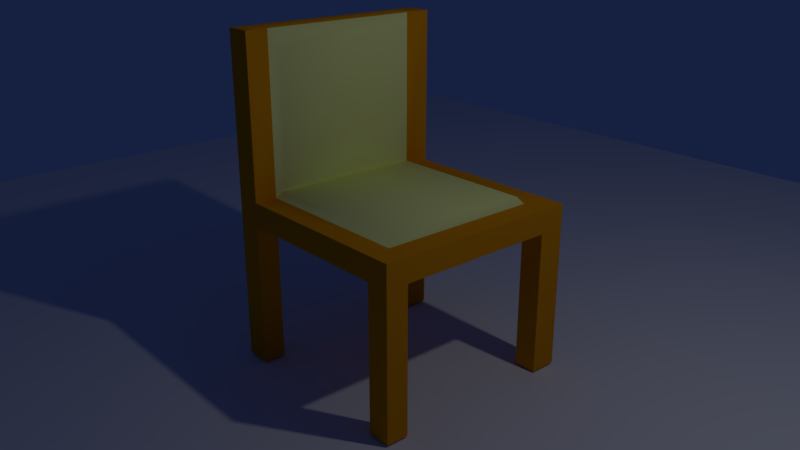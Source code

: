 # Source: low_quality_chair.blend  (saved by Blender 2.78.0; exported with 4.5.12 LTS)
import bpy
from mathutils import Matrix  # noqa: F401  (used for matrix-valued properties, if any)

bpy.ops.wm.read_factory_settings(use_empty=True)
scene = bpy.context.scene
scene.name = 'Scene'

# ---- collections
col_collection_1 = bpy.data.collections.new('Collection 1'); scene.collection.children.link(col_collection_1)

# ---- materials (node trees are filled in below, after node groups)
mat_chair_wood = bpy.data.materials.new('chair_wood')
mat_chair_wood.alpha_threshold = 0.0
mat_chair_wood.use_transparent_shadow = False
mat_chair_wood.diffuse_color = (0.8, 0.3154, 0.005174, 1.0)
mat_chair_wood.roughness = 0.5
mat_chair_wood.line_color = (0.0, 0.0, 0.0, 1.0)
mat_chair_cloth = bpy.data.materials.new('chair_cloth')
mat_chair_cloth.alpha_threshold = 0.0
mat_chair_cloth.use_transparent_shadow = False
mat_chair_cloth.diffuse_color = (0.9644, 1.0, 0.3476, 1.0)
mat_chair_cloth.roughness = 0.5
mat_chair_cloth.specular_intensity = 0.0

# ---- material node trees

# ---- world
world_world = bpy.data.worlds.new('World'); scene.world = world_world
world_world.color = (0.00817, 0.0145, 0.05088)
world_world.use_sun_shadow = False
world_world.sun_shadow_jitter_overblur = 0.0
world_world.cycles.sampling_method = 'MANUAL'
world_world.light_settings.ao_factor = 0.3008

# ---- cameras
cam_camera = bpy.data.cameras.new('Camera')
cam_camera.clip_end = 100.0
cam_camera.lens = 35.0
cam_camera.sensor_width = 32.0
cam_camera.sensor_height = 18.0
cam_camera.ortho_scale = 7.314
cam_camera.dof.focus_distance = 0.0
cam_camera.dof.aperture_fstop = 128.0

# ---- lights
light_lamp = bpy.data.lights.new('Lamp', 'POINT')
light_lamp.transmission_factor = 0.0
light_lamp.cutoff_distance = 30.0
light_lamp.energy = 100.0
light_lamp.shadow_buffer_clip_start = 1.001
light_lamp.shadow_soft_size = 0.1
light_lamp.shadow_maximum_resolution = 0.006
light_lamp.use_absolute_resolution = True

# ---- meshes
me_plane = bpy.data.meshes.new('Plane')
me_plane.from_pydata([(-8.0, -8.0, 0.0), (8.0, -8.0, 0.0), (-8.0, 8.0, 0.0), (8.0, 8.0, 0.0)], [], [(0, 1, 3, 2)])
me_plane.use_remesh_preserve_volume = False
me_plane.use_remesh_preserve_attributes = False
me_plane.use_mirror_vertex_groups = False
me_plane.update()
me_cube = bpy.data.meshes.new('Cube')
me_cube.from_pydata([(1.0, 1.0, -0.11), (1.0, -1.0, -0.11), (-1.0, -1.0, -0.11), (-1.0, 1.0, -0.11), (1.0, 1.0, 0.11), (1.0, -1.0, 0.11), (-1.0, -1.0, 0.11), (-1.0, 1.0, 0.11), (-0.7558, 1.0, -0.11), (-0.7558, -1.0, -0.11), (-0.7558, 1.0, 0.11), (-0.7558, -1.0, 0.11), (0.7807, 1.0, -0.11), (0.7807, -1.0, -0.11), (0.7807, 1.0, 0.11), (0.7807, -1.0, 0.11), (1.0, 0.7435, -0.11), (-1.0, 0.7435, -0.11), (1.0, 0.7435, 0.11), (-1.0, 0.7435, 0.11), (-0.7558, 0.7435, 0.11), (-0.7558, 0.7435, -0.11), (0.7807, 0.7435, -0.11), (0.7807, 0.7435, 0.11), (1.0, -0.7903, -0.11), (1.0, -0.7903, 0.11), (-0.7558, -0.7903, 0.11), (0.7807, -0.7903, 0.11), (-1.0, -0.7903, -0.11), (-1.0, -0.7903, 0.11), (-0.7558, -0.7903, -0.11), (0.7807, -0.7903, -0.11), (1.0, -0.7903, -1.455), (1.0, -1.0, -1.455), (-0.7558, 1.0, -1.455), (-1.0, 1.0, -1.455), (-0.7558, -1.0, -1.455), (-1.0, -1.0, -1.455), (-1.0, 0.7435, -1.455), (-0.7558, 0.7435, -1.455), (1.0, 1.0, -1.455), (0.7807, 1.0, -1.455), (0.7807, -1.0, -1.455), (0.7807, 0.7435, -1.455), (1.0, 0.7435, -1.455), (-1.0, -0.7903, -1.455), (-0.7558, -0.7903, -1.455), (0.7807, -0.7903, -1.455), (-0.7558, -0.7903, -0.01286), (-0.7558, 0.7435, -0.01286), (0.7807, -0.7903, -0.01286), (0.7807, 0.7435, -0.01286), (-0.7558, 1.0, 0.11), (-1.0, 1.0, 0.11), (-0.7558, -1.0, 0.11), (-1.0, -1.0, 0.11), (-1.0, 0.7435, 0.11), (-0.7558, -0.7903, 0.11), (-1.0, -0.7903, -0.11), (-1.0, 0.7435, -0.11), (-1.0, -0.7903, 0.11), (-0.7558, 0.7435, 0.11), (-0.7558, -0.7903, -0.11), (-0.7558, 0.7435, -0.11), (-0.7558, -0.7903, -0.01286), (-0.7558, 0.7435, -0.01286), (0.7807, -0.7903, -0.01286), (0.7807, 0.7435, -0.01286), (-0.7558, 1.0, 1.588), (-1.0, 1.0, 1.588), (-0.7558, -1.0, 1.588), (-1.0, -1.0, 1.588), (-1.0, 0.7435, 1.588), (-0.7558, -0.7903, 1.588), (-1.0, -0.7903, 1.588), (-0.7558, 0.7435, 1.588), (-0.7123, 0.7, 0.1721), (0.7371, 0.7, 0.1721), (-0.7123, -0.7469, 0.1721), (0.7371, -0.7469, 0.1721), (-0.685, 0.6737, 0.2237), (-0.685, -0.7205, 0.2237), (-0.685, -0.7205, 1.426), (-0.685, 0.6737, 1.426), (-0.3642, -0.1841, -0.03639)], [], [(16, 22, 43, 44), (20, 10, 52, 61), (24, 25, 5, 1), (9, 11, 6, 2), (17, 19, 7, 3), (10, 8, 3, 7), (14, 12, 8, 10), (13, 15, 11, 9), (27, 26, 11, 15), (31, 13, 9, 30), (24, 1, 33, 32), (25, 27, 15, 5), (1, 5, 15, 13), (4, 0, 12, 14), (4, 14, 23, 18), (28, 30, 46, 45), (12, 22, 21, 8), (14, 10, 20, 23), (26, 20, 61, 57), (0, 4, 18, 16), (10, 7, 53, 52), (13, 31, 47, 42), (2, 6, 29, 28), (18, 23, 27, 25), (16, 24, 31, 22), (48, 30, 62, 64), (20, 26, 78, 76), (16, 18, 25, 24), (28, 29, 60, 58), (30, 28, 58, 62), (46, 36, 37, 45), (32, 33, 42, 47), (40, 44, 43, 41), (34, 39, 38, 35), (3, 8, 34, 35), (22, 12, 41, 43), (31, 24, 32, 47), (9, 2, 37, 36), (2, 28, 45, 37), (8, 21, 39, 34), (17, 3, 35, 38), (12, 0, 40, 41), (30, 9, 36, 46), (0, 16, 44, 40), (21, 17, 38, 39), (1, 13, 42, 33), (21, 49, 65, 63), (31, 30, 48, 50), (21, 22, 51, 49), (22, 31, 50, 51), (55, 54, 70, 71), (58, 60, 56, 59), (60, 55, 71, 74), (62, 63, 65, 64), (54, 57, 73, 70), (63, 62, 58, 59), (67, 66, 64, 65), (6, 11, 54, 55), (19, 17, 59, 56), (11, 26, 57, 54), (7, 19, 56, 53), (51, 50, 66, 67), (29, 6, 55, 60), (49, 51, 67, 65), (17, 21, 63, 59), (50, 48, 64, 66), (73, 74, 71, 70), (68, 69, 72, 75), (75, 72, 74, 73), (61, 52, 68, 75), (53, 56, 72, 69), (73, 57, 81, 82), (52, 53, 69, 68), (56, 60, 74, 72), (77, 76, 78, 79), (27, 23, 77, 79), (26, 27, 79, 78), (23, 20, 76, 77), (81, 80, 83, 82), (61, 75, 83, 80), (75, 73, 82, 83), (57, 61, 80, 81)])
me_cube.polygons.foreach_set('use_smooth', [True] * 82)
me_cube.polygons.foreach_set('material_index', [0, 0, 0, 0, 0, 0, 0, 0, 0, 0, 0, 0, 0, 0, 0, 0, 0, 0, 0, 0, 0, 0, 0, 0, 0, 0, 1, 0, 0, 0, 0, 0, 0, 0, 0, 0, 0, 0, 0, 0, 0, 0, 0, 0, 0, 0, 0, 0, 0, 0, 0, 0, 0, 0, 0, 0, 0, 0, 0, 0, 0, 0, 0, 0, 0, 0, 0, 0, 0, 0, 0, 1, 0, 0, 1, 1, 1, 1, 1, 1, 1, 1])
me_cube.materials.append(mat_chair_wood)
me_cube.materials.append(mat_chair_cloth)
me_cube.use_remesh_preserve_volume = False
me_cube.use_remesh_preserve_attributes = False
me_cube.use_mirror_vertex_groups = False
me_cube.update()

# ---- objects
ob_plane = bpy.data.objects.new('Plane', me_plane)
ob_z_cam_main_target = bpy.data.objects.new('z_cam.main.target', None)
ob_z_cam_main = bpy.data.objects.new('z_cam.main', cam_camera)
ob_cube = bpy.data.objects.new('Cube', me_cube)
ob_z_point_000 = bpy.data.objects.new('z_point.000', light_lamp)

# ---- transforms, parenting, visibility, modifiers, constraints
ob_plane.location = (0.0, 0.0, 0.0)
ob_plane.lineart.crease_threshold = 0.0
ob_z_cam_main_target.location = (0.0, 0.0, 1.35)
ob_z_cam_main_target.empty_image_offset = (0.0, 0.0)
ob_z_cam_main_target.lineart.crease_threshold = 0.0
ob_z_cam_main.location = (5.465, -4.754, 4.126)
ob_z_cam_main.rotation_euler = (1.109, 0.0, 0.8149)
ob_z_cam_main.lock_rotations_4d = False
ob_z_cam_main.empty_display_type = 'ARROWS'
ob_z_cam_main.color = (0.0, 0.0, 0.0, 0.0)
ob_z_cam_main.display_type = 'WIRE'
ob_z_cam_main.lineart.crease_threshold = 0.0
_c = ob_z_cam_main.constraints.new('TRACK_TO'); _c.name = 'AutoTrack'
_c.target = ob_z_cam_main_target
ob_cube.location = (0.0, 0.0, 1.475)
ob_cube.lock_rotations_4d = False
ob_cube.empty_display_type = 'ARROWS'
ob_cube.lineart.crease_threshold = 0.0
_m = ob_cube.modifiers.new('EdgeSplit', 'EDGE_SPLIT')
_m.split_angle = 1.552
ob_z_point_000.location = (4.076, 1.005, 5.904)
ob_z_point_000.rotation_euler = (0.6503, 0.05522, 1.866)
ob_z_point_000.lock_rotations_4d = False
ob_z_point_000.empty_display_type = 'ARROWS'
ob_z_point_000.color = (0.0, 0.0, 0.0, 0.0)
ob_z_point_000.lineart.crease_threshold = 0.0

# ---- collection membership
col_collection_1.objects.link(ob_plane)
col_collection_1.objects.link(ob_z_cam_main_target)
col_collection_1.objects.link(ob_z_cam_main)
col_collection_1.objects.link(ob_cube)
col_collection_1.objects.link(ob_z_point_000)

# ---- scene / render settings (as saved in the file)
scene.camera = ob_z_cam_main
scene.frame_start = 1; scene.frame_end = 250; scene.frame_set(1)
scene.render.engine = 'BLENDER_EEVEE_NEXT'
scene.render.resolution_percentage = 50
scene.render.dither_intensity = 0.0
scene.cycles.use_denoising = False
scene.cycles.samples = 128
scene.cycles.sampling_pattern = 'TABULATED_SOBOL'
scene.cycles.light_sampling_threshold = 0.0
scene.cycles.use_adaptive_sampling = False
scene.cycles.use_light_tree = False
scene.cycles.blur_glossy = 0.0
scene.cycles.sample_clamp_indirect = 0.0
scene.view_settings.view_transform = 'Standard'
scene.unit_settings.scale_length = 0.3048
bpy.context.view_layer.update()
